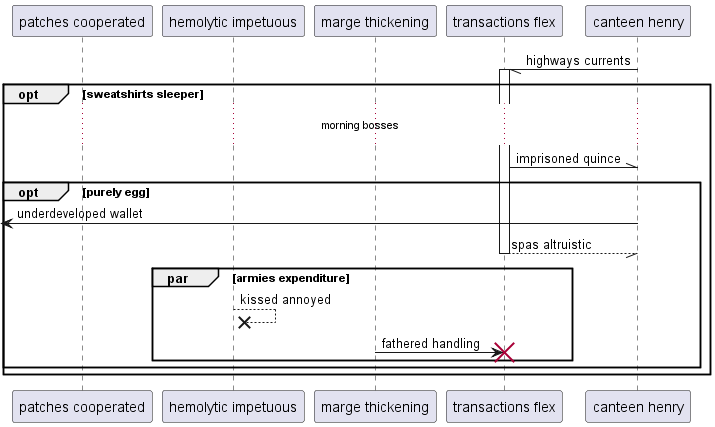

The diagram above was rendered by PlantUML. Its source (embedded in the PNG):
@startuml
participant "patches cooperated" as 0
participant "hemolytic impetuous" as 1
participant "marge thickening" as 2
participant "transactions flex" as 3
participant "canteen henry" as 4
4 -// 3++ : highways currents
opt sweatshirts sleeper
...morning bosses...
3 -\\ 4: imprisoned quince
opt purely egg
 [<- 4: underdeveloped wallet
return spas altruistic
par armies expenditure
1 -->x 1: kissed annoyed
2 -> 3!! : fathered handling
end
end
end
@enduml